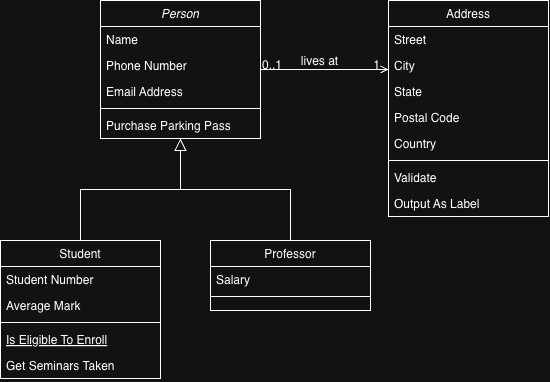

The diagram above was exported from draw.io. Its source (the exported page's mxGraphModel, read from the mxfile embedded in the PNG):
<mxGraphModel dx="1204" dy="817" grid="1" gridSize="10" guides="1" tooltips="1" connect="1" arrows="1" fold="1" page="1" pageScale="1" pageWidth="827" pageHeight="1169" math="0" shadow="0">
  <root>
    <mxCell id="WIyWlLk6GJQsqaUBKTNV-0" />
    <mxCell id="WIyWlLk6GJQsqaUBKTNV-1" parent="WIyWlLk6GJQsqaUBKTNV-0" />
    <mxCell id="zkfFHV4jXpPFQw0GAbJ--0" parent="WIyWlLk6GJQsqaUBKTNV-1" style="swimlane;fontStyle=2;align=center;verticalAlign=top;childLayout=stackLayout;horizontal=1;startSize=26;horizontalStack=0;resizeParent=1;resizeLast=0;collapsible=1;marginBottom=0;rounded=0;shadow=0;strokeWidth=1;" value="Person" vertex="1">
      <mxGeometry height="138" width="160" x="220" y="120" as="geometry">
        <mxRectangle height="26" width="160" x="230" y="140" as="alternateBounds" />
      </mxGeometry>
    </mxCell>
    <mxCell id="zkfFHV4jXpPFQw0GAbJ--1" parent="zkfFHV4jXpPFQw0GAbJ--0" style="text;align=left;verticalAlign=top;spacingLeft=4;spacingRight=4;overflow=hidden;rotatable=0;points=[[0,0.5],[1,0.5]];portConstraint=eastwest;" value="Name" vertex="1">
      <mxGeometry height="26" width="160" y="26" as="geometry" />
    </mxCell>
    <mxCell id="zkfFHV4jXpPFQw0GAbJ--2" parent="zkfFHV4jXpPFQw0GAbJ--0" style="text;align=left;verticalAlign=top;spacingLeft=4;spacingRight=4;overflow=hidden;rotatable=0;points=[[0,0.5],[1,0.5]];portConstraint=eastwest;rounded=0;shadow=0;html=0;" value="Phone Number" vertex="1">
      <mxGeometry height="26" width="160" y="52" as="geometry" />
    </mxCell>
    <mxCell id="zkfFHV4jXpPFQw0GAbJ--3" parent="zkfFHV4jXpPFQw0GAbJ--0" style="text;align=left;verticalAlign=top;spacingLeft=4;spacingRight=4;overflow=hidden;rotatable=0;points=[[0,0.5],[1,0.5]];portConstraint=eastwest;rounded=0;shadow=0;html=0;" value="Email Address" vertex="1">
      <mxGeometry height="26" width="160" y="78" as="geometry" />
    </mxCell>
    <mxCell id="zkfFHV4jXpPFQw0GAbJ--4" parent="zkfFHV4jXpPFQw0GAbJ--0" style="line;html=1;strokeWidth=1;align=left;verticalAlign=middle;spacingTop=-1;spacingLeft=3;spacingRight=3;rotatable=0;labelPosition=right;points=[];portConstraint=eastwest;" value="" vertex="1">
      <mxGeometry height="8" width="160" y="104" as="geometry" />
    </mxCell>
    <mxCell id="zkfFHV4jXpPFQw0GAbJ--5" parent="zkfFHV4jXpPFQw0GAbJ--0" style="text;align=left;verticalAlign=top;spacingLeft=4;spacingRight=4;overflow=hidden;rotatable=0;points=[[0,0.5],[1,0.5]];portConstraint=eastwest;" value="Purchase Parking Pass" vertex="1">
      <mxGeometry height="26" width="160" y="112" as="geometry" />
    </mxCell>
    <mxCell id="zkfFHV4jXpPFQw0GAbJ--6" parent="WIyWlLk6GJQsqaUBKTNV-1" style="swimlane;fontStyle=0;align=center;verticalAlign=top;childLayout=stackLayout;horizontal=1;startSize=26;horizontalStack=0;resizeParent=1;resizeLast=0;collapsible=1;marginBottom=0;rounded=0;shadow=0;strokeWidth=1;" value="Student" vertex="1">
      <mxGeometry height="138" width="160" x="120" y="360" as="geometry">
        <mxRectangle height="26" width="160" x="130" y="380" as="alternateBounds" />
      </mxGeometry>
    </mxCell>
    <mxCell id="zkfFHV4jXpPFQw0GAbJ--7" parent="zkfFHV4jXpPFQw0GAbJ--6" style="text;align=left;verticalAlign=top;spacingLeft=4;spacingRight=4;overflow=hidden;rotatable=0;points=[[0,0.5],[1,0.5]];portConstraint=eastwest;" value="Student Number" vertex="1">
      <mxGeometry height="26" width="160" y="26" as="geometry" />
    </mxCell>
    <mxCell id="zkfFHV4jXpPFQw0GAbJ--8" parent="zkfFHV4jXpPFQw0GAbJ--6" style="text;align=left;verticalAlign=top;spacingLeft=4;spacingRight=4;overflow=hidden;rotatable=0;points=[[0,0.5],[1,0.5]];portConstraint=eastwest;rounded=0;shadow=0;html=0;" value="Average Mark" vertex="1">
      <mxGeometry height="26" width="160" y="52" as="geometry" />
    </mxCell>
    <mxCell id="zkfFHV4jXpPFQw0GAbJ--9" parent="zkfFHV4jXpPFQw0GAbJ--6" style="line;html=1;strokeWidth=1;align=left;verticalAlign=middle;spacingTop=-1;spacingLeft=3;spacingRight=3;rotatable=0;labelPosition=right;points=[];portConstraint=eastwest;" value="" vertex="1">
      <mxGeometry height="8" width="160" y="78" as="geometry" />
    </mxCell>
    <mxCell id="zkfFHV4jXpPFQw0GAbJ--10" parent="zkfFHV4jXpPFQw0GAbJ--6" style="text;align=left;verticalAlign=top;spacingLeft=4;spacingRight=4;overflow=hidden;rotatable=0;points=[[0,0.5],[1,0.5]];portConstraint=eastwest;fontStyle=4" value="Is Eligible To Enroll" vertex="1">
      <mxGeometry height="26" width="160" y="86" as="geometry" />
    </mxCell>
    <mxCell id="zkfFHV4jXpPFQw0GAbJ--11" parent="zkfFHV4jXpPFQw0GAbJ--6" style="text;align=left;verticalAlign=top;spacingLeft=4;spacingRight=4;overflow=hidden;rotatable=0;points=[[0,0.5],[1,0.5]];portConstraint=eastwest;" value="Get Seminars Taken" vertex="1">
      <mxGeometry height="26" width="160" y="112" as="geometry" />
    </mxCell>
    <mxCell id="zkfFHV4jXpPFQw0GAbJ--12" edge="1" parent="WIyWlLk6GJQsqaUBKTNV-1" source="zkfFHV4jXpPFQw0GAbJ--6" style="endArrow=block;endSize=10;endFill=0;shadow=0;strokeWidth=1;rounded=0;curved=0;edgeStyle=elbowEdgeStyle;elbow=vertical;" target="zkfFHV4jXpPFQw0GAbJ--0" value="">
      <mxGeometry relative="1" width="160" as="geometry">
        <mxPoint x="200" y="203" as="sourcePoint" />
        <mxPoint x="200" y="203" as="targetPoint" />
      </mxGeometry>
    </mxCell>
    <mxCell id="zkfFHV4jXpPFQw0GAbJ--13" parent="WIyWlLk6GJQsqaUBKTNV-1" style="swimlane;fontStyle=0;align=center;verticalAlign=top;childLayout=stackLayout;horizontal=1;startSize=26;horizontalStack=0;resizeParent=1;resizeLast=0;collapsible=1;marginBottom=0;rounded=0;shadow=0;strokeWidth=1;" value="Professor" vertex="1">
      <mxGeometry height="70" width="160" x="330" y="360" as="geometry">
        <mxRectangle height="26" width="170" x="340" y="380" as="alternateBounds" />
      </mxGeometry>
    </mxCell>
    <mxCell id="zkfFHV4jXpPFQw0GAbJ--14" parent="zkfFHV4jXpPFQw0GAbJ--13" style="text;align=left;verticalAlign=top;spacingLeft=4;spacingRight=4;overflow=hidden;rotatable=0;points=[[0,0.5],[1,0.5]];portConstraint=eastwest;" value="Salary" vertex="1">
      <mxGeometry height="26" width="160" y="26" as="geometry" />
    </mxCell>
    <mxCell id="zkfFHV4jXpPFQw0GAbJ--15" parent="zkfFHV4jXpPFQw0GAbJ--13" style="line;html=1;strokeWidth=1;align=left;verticalAlign=middle;spacingTop=-1;spacingLeft=3;spacingRight=3;rotatable=0;labelPosition=right;points=[];portConstraint=eastwest;" value="" vertex="1">
      <mxGeometry height="8" width="160" y="52" as="geometry" />
    </mxCell>
    <mxCell id="zkfFHV4jXpPFQw0GAbJ--16" edge="1" parent="WIyWlLk6GJQsqaUBKTNV-1" source="zkfFHV4jXpPFQw0GAbJ--13" style="endArrow=block;endSize=10;endFill=0;shadow=0;strokeWidth=1;rounded=0;curved=0;edgeStyle=elbowEdgeStyle;elbow=vertical;" target="zkfFHV4jXpPFQw0GAbJ--0" value="">
      <mxGeometry relative="1" width="160" as="geometry">
        <mxPoint x="210" y="373" as="sourcePoint" />
        <mxPoint x="310" y="271" as="targetPoint" />
      </mxGeometry>
    </mxCell>
    <mxCell id="zkfFHV4jXpPFQw0GAbJ--17" parent="WIyWlLk6GJQsqaUBKTNV-1" style="swimlane;fontStyle=0;align=center;verticalAlign=top;childLayout=stackLayout;horizontal=1;startSize=26;horizontalStack=0;resizeParent=1;resizeLast=0;collapsible=1;marginBottom=0;rounded=0;shadow=0;strokeWidth=1;" value="Address" vertex="1">
      <mxGeometry height="216" width="160" x="508" y="120" as="geometry">
        <mxRectangle height="26" width="160" x="550" y="140" as="alternateBounds" />
      </mxGeometry>
    </mxCell>
    <mxCell id="zkfFHV4jXpPFQw0GAbJ--18" parent="zkfFHV4jXpPFQw0GAbJ--17" style="text;align=left;verticalAlign=top;spacingLeft=4;spacingRight=4;overflow=hidden;rotatable=0;points=[[0,0.5],[1,0.5]];portConstraint=eastwest;" value="Street" vertex="1">
      <mxGeometry height="26" width="160" y="26" as="geometry" />
    </mxCell>
    <mxCell id="zkfFHV4jXpPFQw0GAbJ--19" parent="zkfFHV4jXpPFQw0GAbJ--17" style="text;align=left;verticalAlign=top;spacingLeft=4;spacingRight=4;overflow=hidden;rotatable=0;points=[[0,0.5],[1,0.5]];portConstraint=eastwest;rounded=0;shadow=0;html=0;" value="City" vertex="1">
      <mxGeometry height="26" width="160" y="52" as="geometry" />
    </mxCell>
    <mxCell id="zkfFHV4jXpPFQw0GAbJ--20" parent="zkfFHV4jXpPFQw0GAbJ--17" style="text;align=left;verticalAlign=top;spacingLeft=4;spacingRight=4;overflow=hidden;rotatable=0;points=[[0,0.5],[1,0.5]];portConstraint=eastwest;rounded=0;shadow=0;html=0;" value="State" vertex="1">
      <mxGeometry height="26" width="160" y="78" as="geometry" />
    </mxCell>
    <mxCell id="zkfFHV4jXpPFQw0GAbJ--21" parent="zkfFHV4jXpPFQw0GAbJ--17" style="text;align=left;verticalAlign=top;spacingLeft=4;spacingRight=4;overflow=hidden;rotatable=0;points=[[0,0.5],[1,0.5]];portConstraint=eastwest;rounded=0;shadow=0;html=0;" value="Postal Code" vertex="1">
      <mxGeometry height="26" width="160" y="104" as="geometry" />
    </mxCell>
    <mxCell id="zkfFHV4jXpPFQw0GAbJ--22" parent="zkfFHV4jXpPFQw0GAbJ--17" style="text;align=left;verticalAlign=top;spacingLeft=4;spacingRight=4;overflow=hidden;rotatable=0;points=[[0,0.5],[1,0.5]];portConstraint=eastwest;rounded=0;shadow=0;html=0;" value="Country" vertex="1">
      <mxGeometry height="26" width="160" y="130" as="geometry" />
    </mxCell>
    <mxCell id="zkfFHV4jXpPFQw0GAbJ--23" parent="zkfFHV4jXpPFQw0GAbJ--17" style="line;html=1;strokeWidth=1;align=left;verticalAlign=middle;spacingTop=-1;spacingLeft=3;spacingRight=3;rotatable=0;labelPosition=right;points=[];portConstraint=eastwest;" value="" vertex="1">
      <mxGeometry height="8" width="160" y="156" as="geometry" />
    </mxCell>
    <mxCell id="zkfFHV4jXpPFQw0GAbJ--24" parent="zkfFHV4jXpPFQw0GAbJ--17" style="text;align=left;verticalAlign=top;spacingLeft=4;spacingRight=4;overflow=hidden;rotatable=0;points=[[0,0.5],[1,0.5]];portConstraint=eastwest;" value="Validate" vertex="1">
      <mxGeometry height="26" width="160" y="164" as="geometry" />
    </mxCell>
    <mxCell id="zkfFHV4jXpPFQw0GAbJ--25" parent="zkfFHV4jXpPFQw0GAbJ--17" style="text;align=left;verticalAlign=top;spacingLeft=4;spacingRight=4;overflow=hidden;rotatable=0;points=[[0,0.5],[1,0.5]];portConstraint=eastwest;" value="Output As Label" vertex="1">
      <mxGeometry height="26" width="160" y="190" as="geometry" />
    </mxCell>
    <mxCell id="zkfFHV4jXpPFQw0GAbJ--26" edge="1" parent="WIyWlLk6GJQsqaUBKTNV-1" source="zkfFHV4jXpPFQw0GAbJ--0" style="endArrow=open;shadow=0;strokeWidth=1;rounded=0;curved=0;endFill=1;edgeStyle=elbowEdgeStyle;elbow=vertical;" target="zkfFHV4jXpPFQw0GAbJ--17" value="">
      <mxGeometry relative="1" x="0.5" y="41" as="geometry">
        <mxPoint x="-40" y="32" as="offset" />
        <mxPoint x="380" y="192" as="sourcePoint" />
        <mxPoint x="540" y="192" as="targetPoint" />
      </mxGeometry>
    </mxCell>
    <mxCell id="zkfFHV4jXpPFQw0GAbJ--27" connectable="0" parent="zkfFHV4jXpPFQw0GAbJ--26" style="resizable=0;align=left;verticalAlign=bottom;labelBackgroundColor=none;fontSize=12;" value="0..1" vertex="1">
      <mxGeometry relative="1" x="-1" as="geometry">
        <mxPoint y="4" as="offset" />
      </mxGeometry>
    </mxCell>
    <mxCell id="zkfFHV4jXpPFQw0GAbJ--28" connectable="0" parent="zkfFHV4jXpPFQw0GAbJ--26" style="resizable=0;align=right;verticalAlign=bottom;labelBackgroundColor=none;fontSize=12;" value="1" vertex="1">
      <mxGeometry relative="1" x="1" as="geometry">
        <mxPoint x="-7" y="4" as="offset" />
      </mxGeometry>
    </mxCell>
    <mxCell id="zkfFHV4jXpPFQw0GAbJ--29" connectable="0" parent="zkfFHV4jXpPFQw0GAbJ--26" style="text;html=1;resizable=0;points=[];;align=center;verticalAlign=middle;labelBackgroundColor=none;rounded=0;shadow=0;strokeWidth=1;fontSize=12;" value="lives at" vertex="1">
      <mxGeometry relative="1" x="0.5" y="49" as="geometry">
        <mxPoint x="-38" y="40" as="offset" />
      </mxGeometry>
    </mxCell>
  </root>
</mxGraphModel>